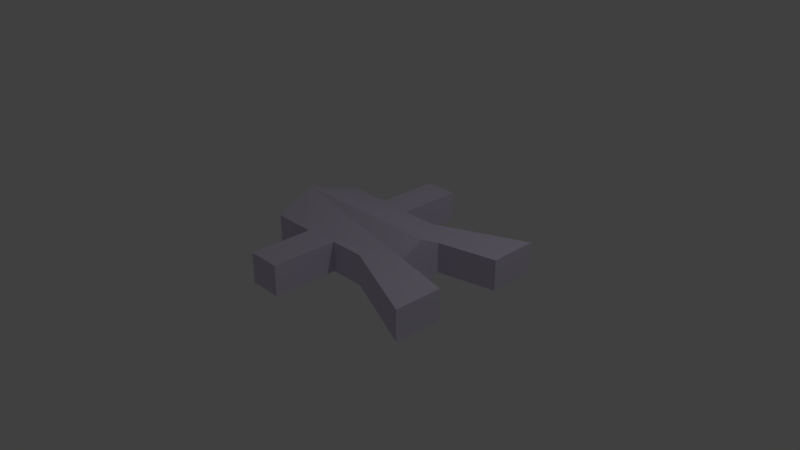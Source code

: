 # Source: augmented.blend  (saved by Blender 2.79.0; exported with 4.5.12 LTS)
import bpy
from mathutils import Matrix  # noqa: F401  (used for matrix-valued properties, if any)

bpy.ops.wm.read_factory_settings(use_empty=True)
scene = bpy.context.scene
scene.name = 'Scene'

# ---- collections
col_collection_1 = bpy.data.collections.new('Collection 1'); scene.collection.children.link(col_collection_1)

# ---- materials (node trees are filled in below, after node groups)
mat_shine = bpy.data.materials.new('Shine')
mat_shine.alpha_threshold = 0.0
mat_shine.use_transparent_shadow = False
mat_shine.diffuse_color = (0.6958, 0.6398, 0.8, 1.0)
mat_shine.roughness = 0.5
mat_shine.specular_intensity = 1.0

# ---- material node trees

# ---- world
world_world = bpy.data.worlds.new('World'); scene.world = world_world
world_world.color = (0.05088, 0.05088, 0.05088)
world_world.use_sun_shadow = False
world_world.sun_shadow_jitter_overblur = 0.0
world_world.cycles.sampling_method = 'MANUAL'

# ---- cameras
cam_camera = bpy.data.cameras.new('Camera')
cam_camera.clip_end = 100.0
cam_camera.lens = 35.0
cam_camera.sensor_width = 32.0
cam_camera.sensor_height = 18.0
cam_camera.ortho_scale = 7.314
cam_camera.dof.focus_distance = 0.0
cam_camera.dof.aperture_fstop = 128.0

# ---- lights
light_lamp = bpy.data.lights.new('Lamp', 'POINT')
light_lamp.transmission_factor = 0.0
light_lamp.cutoff_distance = 30.0
light_lamp.energy = 100.0
light_lamp.shadow_buffer_clip_start = 1.001
light_lamp.shadow_soft_size = 0.1
light_lamp.shadow_maximum_resolution = 0.006
light_lamp.use_absolute_resolution = True

# ---- meshes
me_plane = bpy.data.meshes.new('Plane')
me_plane.from_pydata([(1.715, -0.4683, 0.0), (-0.4041, -0.6403, 0.0), (-1.0, -0.6403, 0.0), (-0.4041, -1.493, 0.0), (0.04239, -1.493, 0.0), (0.04239, -0.6091, -1.192e-07), (1.705, -1.12, 0.0), (0.5212, -0.6082, -5.96e-08), (0.9434, -0.2968, 0.0), (1.715, 0.4683, 0.0), (-0.4041, 0.6403, 0.0), (-1.0, 0.6403, 0.0), (-0.4041, 1.493, 0.0), (0.04239, 1.493, 0.0), (0.04239, 0.6091, -1.192e-07), (1.705, 1.12, 0.0), (0.5212, 0.6082, -5.96e-08), (0.9434, 0.2968, 0.0), (-1.171, 0.0, -0.1535), (0.9434, 0.0, -0.1535), (1.705, -1.12, 0.4104), (1.715, -0.4683, 0.4104), (-0.4041, -0.6403, 0.4104), (-1.0, -0.6403, 0.4104), (-0.4041, -1.493, 0.4104), (0.04239, -1.493, 0.4104), (0.04239, -0.6091, 0.4104), (0.5212, -0.6082, 0.4104), (0.9434, -0.2968, 0.4104), (0.9434, -1.059e-22, 0.5638), (-1.171, -1.059e-22, 0.5638), (1.705, 1.12, 0.4104), (1.715, 0.4683, 0.4104), (-0.4041, 0.6403, 0.4104), (-1.0, 0.6403, 0.4104), (-0.4041, 1.493, 0.4104), (0.04239, 1.493, 0.4104), (0.04239, 0.6091, 0.4104), (0.5212, 0.6082, 0.4104), (0.9434, 0.2968, 0.4104)], [], [(8, 0, 6, 7, 5, 4, 3, 1, 2, 18, 19), (17, 19, 18, 11, 10, 12, 13, 14, 16, 15, 9), (28, 29, 30, 23, 22, 24, 25, 26, 27, 20, 21), (39, 32, 31, 38, 37, 36, 35, 33, 34, 30, 29), (2, 1, 22, 23), (13, 12, 35, 36), (8, 19, 29, 28), (1, 3, 24, 22), (16, 14, 37, 38), (18, 2, 23, 30), (4, 5, 26, 25), (17, 9, 32, 39), (9, 15, 31, 32), (7, 6, 20, 27), (19, 17, 39, 29), (10, 11, 34, 33), (3, 4, 25, 24), (11, 18, 30, 34), (12, 10, 33, 35), (5, 7, 27, 26), (14, 13, 36, 37), (0, 8, 28, 21), (6, 0, 21, 20), (15, 16, 38, 31)])
me_plane.materials.append(mat_shine)
me_plane.use_remesh_preserve_volume = False
me_plane.use_remesh_preserve_attributes = False
me_plane.use_mirror_vertex_groups = False
me_plane.update()

# ---- objects
ob_augmented = bpy.data.objects.new('Augmented', me_plane)
ob_lamp = bpy.data.objects.new('Lamp', light_lamp)
ob_camera = bpy.data.objects.new('Camera', cam_camera)

# ---- transforms, parenting, visibility, modifiers, constraints
ob_augmented.location = (0.0, 0.0, 0.0)
ob_augmented.lineart.crease_threshold = 0.0
ob_lamp.location = (4.076, 1.005, 5.904)
ob_lamp.rotation_euler = (0.6503, 0.05522, 1.866)
ob_lamp.lock_rotations_4d = False
ob_lamp.empty_display_type = 'ARROWS'
ob_lamp.color = (0.0, 0.0, 0.0, 0.0)
ob_lamp.lineart.crease_threshold = 0.0
ob_camera.location = (7.481, -6.508, 5.344)
ob_camera.rotation_euler = (1.109, 0.0, 0.8149)
ob_camera.lock_rotations_4d = False
ob_camera.empty_display_type = 'ARROWS'
ob_camera.color = (0.0, 0.0, 0.0, 0.0)
ob_camera.display_type = 'WIRE'
ob_camera.lineart.crease_threshold = 0.0

# ---- collection membership
col_collection_1.objects.link(ob_augmented)
col_collection_1.objects.link(ob_lamp)
col_collection_1.objects.link(ob_camera)

# ---- scene / render settings (as saved in the file)
scene.camera = ob_camera
scene.frame_start = 1; scene.frame_end = 250; scene.frame_set(1)
scene.render.engine = 'BLENDER_EEVEE_NEXT'
scene.render.resolution_percentage = 50
scene.render.dither_intensity = 0.0
scene.cycles.use_denoising = False
scene.cycles.samples = 128
scene.cycles.sampling_pattern = 'TABULATED_SOBOL'
scene.cycles.use_adaptive_sampling = False
scene.cycles.use_light_tree = False
scene.cycles.blur_glossy = 0.0
scene.cycles.sample_clamp_indirect = 0.0
scene.view_settings.view_transform = 'Standard'
bpy.context.view_layer.update()
